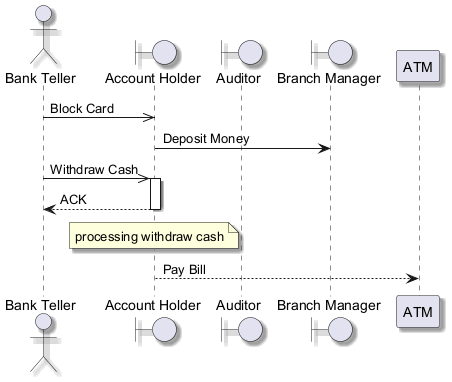

The diagram above was rendered by PlantUML. Its source (embedded in the PNG):
@startuml
skinparam backgroundColor #FFFFFF
skinparam classBackgroundColor #F3E5F5
skinparam classBorderColor #6A1B9A
skinparam shadowing true
actor "Bank Teller" as BT
boundary "Account Holder" as AH
boundary "Auditor" as A
boundary "Branch Manager" as BM
participant "ATM" as A2
BT ->> AH : Block Card
AH -> BM : Deposit Money
BT ->> AH : Withdraw Cash
activate AH
AH --> BT : ACK
deactivate AH
note over AH : processing withdraw cash
AH --> A2 : Pay Bill
@enduml